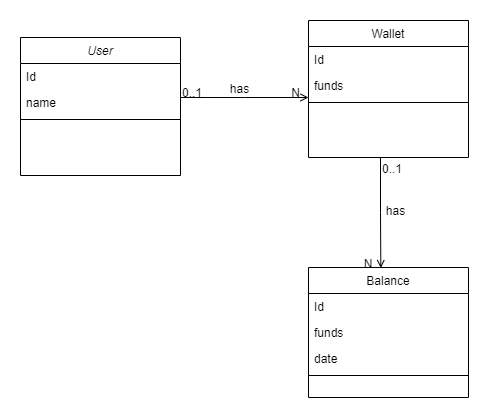

The diagram above was exported from draw.io. Its source (the exported page's mxGraphModel, read from the mxfile embedded in the PNG):
<mxGraphModel dx="1278" dy="649" grid="1" gridSize="10" guides="1" tooltips="1" connect="1" arrows="1" fold="1" page="1" pageScale="1" pageWidth="827" pageHeight="1169" math="0" shadow="0">
  <root>
    <mxCell id="WIyWlLk6GJQsqaUBKTNV-0" />
    <mxCell id="WIyWlLk6GJQsqaUBKTNV-1" parent="WIyWlLk6GJQsqaUBKTNV-0" />
    <mxCell id="zkfFHV4jXpPFQw0GAbJ--0" value="User" style="swimlane;fontStyle=2;align=center;verticalAlign=top;childLayout=stackLayout;horizontal=1;startSize=26;horizontalStack=0;resizeParent=1;resizeLast=0;collapsible=1;marginBottom=0;rounded=0;shadow=0;strokeWidth=1;" parent="WIyWlLk6GJQsqaUBKTNV-1" vertex="1">
      <mxGeometry x="220" y="120" width="160" height="138" as="geometry">
        <mxRectangle x="230" y="140" width="160" height="26" as="alternateBounds" />
      </mxGeometry>
    </mxCell>
    <mxCell id="zkfFHV4jXpPFQw0GAbJ--1" value="Id" style="text;align=left;verticalAlign=top;spacingLeft=4;spacingRight=4;overflow=hidden;rotatable=0;points=[[0,0.5],[1,0.5]];portConstraint=eastwest;" parent="zkfFHV4jXpPFQw0GAbJ--0" vertex="1">
      <mxGeometry y="26" width="160" height="26" as="geometry" />
    </mxCell>
    <mxCell id="zkfFHV4jXpPFQw0GAbJ--2" value="name" style="text;align=left;verticalAlign=top;spacingLeft=4;spacingRight=4;overflow=hidden;rotatable=0;points=[[0,0.5],[1,0.5]];portConstraint=eastwest;rounded=0;shadow=0;html=0;" parent="zkfFHV4jXpPFQw0GAbJ--0" vertex="1">
      <mxGeometry y="52" width="160" height="26" as="geometry" />
    </mxCell>
    <mxCell id="zkfFHV4jXpPFQw0GAbJ--4" value="" style="line;html=1;strokeWidth=1;align=left;verticalAlign=middle;spacingTop=-1;spacingLeft=3;spacingRight=3;rotatable=0;labelPosition=right;points=[];portConstraint=eastwest;" parent="zkfFHV4jXpPFQw0GAbJ--0" vertex="1">
      <mxGeometry y="78" width="160" height="8" as="geometry" />
    </mxCell>
    <mxCell id="zkfFHV4jXpPFQw0GAbJ--17" value="Wallet" style="swimlane;fontStyle=0;align=center;verticalAlign=top;childLayout=stackLayout;horizontal=1;startSize=26;horizontalStack=0;resizeParent=1;resizeLast=0;collapsible=1;marginBottom=0;rounded=0;shadow=0;strokeWidth=1;" parent="WIyWlLk6GJQsqaUBKTNV-1" vertex="1">
      <mxGeometry x="508" y="103" width="160" height="137" as="geometry">
        <mxRectangle x="550" y="140" width="160" height="26" as="alternateBounds" />
      </mxGeometry>
    </mxCell>
    <mxCell id="3IKHeoOnsMhdHVWlfSfN-13" value="Id" style="text;align=left;verticalAlign=top;spacingLeft=4;spacingRight=4;overflow=hidden;rotatable=0;points=[[0,0.5],[1,0.5]];portConstraint=eastwest;" parent="zkfFHV4jXpPFQw0GAbJ--17" vertex="1">
      <mxGeometry y="26" width="160" height="26" as="geometry" />
    </mxCell>
    <mxCell id="3IKHeoOnsMhdHVWlfSfN-1" value="funds" style="text;align=left;verticalAlign=top;spacingLeft=4;spacingRight=4;overflow=hidden;rotatable=0;points=[[0,0.5],[1,0.5]];portConstraint=eastwest;" parent="zkfFHV4jXpPFQw0GAbJ--17" vertex="1">
      <mxGeometry y="52" width="160" height="26" as="geometry" />
    </mxCell>
    <mxCell id="3IKHeoOnsMhdHVWlfSfN-2" value="" style="line;html=1;strokeWidth=1;align=left;verticalAlign=middle;spacingTop=-1;spacingLeft=3;spacingRight=3;rotatable=0;labelPosition=right;points=[];portConstraint=eastwest;" parent="zkfFHV4jXpPFQw0GAbJ--17" vertex="1">
      <mxGeometry y="78" width="160" height="8" as="geometry" />
    </mxCell>
    <mxCell id="zkfFHV4jXpPFQw0GAbJ--26" value="" style="endArrow=open;shadow=0;strokeWidth=1;rounded=0;endFill=1;edgeStyle=elbowEdgeStyle;elbow=vertical;" parent="WIyWlLk6GJQsqaUBKTNV-1" source="zkfFHV4jXpPFQw0GAbJ--0" target="zkfFHV4jXpPFQw0GAbJ--17" edge="1">
      <mxGeometry x="0.5" y="41" relative="1" as="geometry">
        <mxPoint x="380" y="192" as="sourcePoint" />
        <mxPoint x="540" y="192" as="targetPoint" />
        <mxPoint x="-40" y="32" as="offset" />
      </mxGeometry>
    </mxCell>
    <mxCell id="zkfFHV4jXpPFQw0GAbJ--27" value="0..1" style="resizable=0;align=left;verticalAlign=bottom;labelBackgroundColor=none;fontSize=12;" parent="zkfFHV4jXpPFQw0GAbJ--26" connectable="0" vertex="1">
      <mxGeometry x="-1" relative="1" as="geometry">
        <mxPoint y="4" as="offset" />
      </mxGeometry>
    </mxCell>
    <mxCell id="zkfFHV4jXpPFQw0GAbJ--28" value="N" style="resizable=0;align=right;verticalAlign=bottom;labelBackgroundColor=none;fontSize=12;" parent="zkfFHV4jXpPFQw0GAbJ--26" connectable="0" vertex="1">
      <mxGeometry x="1" relative="1" as="geometry">
        <mxPoint x="-7" y="4" as="offset" />
      </mxGeometry>
    </mxCell>
    <mxCell id="zkfFHV4jXpPFQw0GAbJ--29" value="has" style="text;html=1;resizable=0;points=[];;align=center;verticalAlign=middle;labelBackgroundColor=none;rounded=0;shadow=0;strokeWidth=1;fontSize=12;" parent="zkfFHV4jXpPFQw0GAbJ--26" vertex="1" connectable="0">
      <mxGeometry x="0.5" y="49" relative="1" as="geometry">
        <mxPoint x="-38" y="40" as="offset" />
      </mxGeometry>
    </mxCell>
    <mxCell id="3IKHeoOnsMhdHVWlfSfN-4" value="" style="endArrow=open;shadow=0;strokeWidth=1;rounded=0;endFill=1;edgeStyle=elbowEdgeStyle;elbow=vertical;entryX=0.452;entryY=0.004;entryDx=0;entryDy=0;entryPerimeter=0;" parent="WIyWlLk6GJQsqaUBKTNV-1" target="3IKHeoOnsMhdHVWlfSfN-8" edge="1">
      <mxGeometry x="0.5" y="41" relative="1" as="geometry">
        <mxPoint x="580" y="240" as="sourcePoint" />
        <mxPoint x="688" y="280.16999999999996" as="targetPoint" />
        <mxPoint x="-40" y="32" as="offset" />
      </mxGeometry>
    </mxCell>
    <mxCell id="3IKHeoOnsMhdHVWlfSfN-5" value="0..1" style="resizable=0;align=left;verticalAlign=bottom;labelBackgroundColor=none;fontSize=12;" parent="3IKHeoOnsMhdHVWlfSfN-4" connectable="0" vertex="1">
      <mxGeometry x="-1" relative="1" as="geometry">
        <mxPoint y="20" as="offset" />
      </mxGeometry>
    </mxCell>
    <mxCell id="3IKHeoOnsMhdHVWlfSfN-6" value="N" style="resizable=0;align=right;verticalAlign=bottom;labelBackgroundColor=none;fontSize=12;" parent="3IKHeoOnsMhdHVWlfSfN-4" connectable="0" vertex="1">
      <mxGeometry x="1" relative="1" as="geometry">
        <mxPoint x="-7" y="4" as="offset" />
      </mxGeometry>
    </mxCell>
    <mxCell id="3IKHeoOnsMhdHVWlfSfN-7" value="has" style="text;html=1;resizable=0;points=[];;align=center;verticalAlign=middle;labelBackgroundColor=none;rounded=0;shadow=0;strokeWidth=1;fontSize=12;" parent="3IKHeoOnsMhdHVWlfSfN-4" vertex="1" connectable="0">
      <mxGeometry x="0.5" y="49" relative="1" as="geometry">
        <mxPoint x="-38" y="40" as="offset" />
      </mxGeometry>
    </mxCell>
    <mxCell id="3IKHeoOnsMhdHVWlfSfN-8" value="Balance" style="swimlane;fontStyle=0;align=center;verticalAlign=top;childLayout=stackLayout;horizontal=1;startSize=26;horizontalStack=0;resizeParent=1;resizeLast=0;collapsible=1;marginBottom=0;rounded=0;shadow=0;strokeWidth=1;" parent="WIyWlLk6GJQsqaUBKTNV-1" vertex="1">
      <mxGeometry x="508" y="350" width="160" height="130" as="geometry">
        <mxRectangle x="550" y="140" width="160" height="26" as="alternateBounds" />
      </mxGeometry>
    </mxCell>
    <mxCell id="3IKHeoOnsMhdHVWlfSfN-18" value="Id&#10;" style="text;align=left;verticalAlign=top;spacingLeft=4;spacingRight=4;overflow=hidden;rotatable=0;points=[[0,0.5],[1,0.5]];portConstraint=eastwest;" parent="3IKHeoOnsMhdHVWlfSfN-8" vertex="1">
      <mxGeometry y="26" width="160" height="26" as="geometry" />
    </mxCell>
    <mxCell id="3IKHeoOnsMhdHVWlfSfN-9" value="funds" style="text;align=left;verticalAlign=top;spacingLeft=4;spacingRight=4;overflow=hidden;rotatable=0;points=[[0,0.5],[1,0.5]];portConstraint=eastwest;" parent="3IKHeoOnsMhdHVWlfSfN-8" vertex="1">
      <mxGeometry y="52" width="160" height="26" as="geometry" />
    </mxCell>
    <mxCell id="3IKHeoOnsMhdHVWlfSfN-11" value="date" style="text;align=left;verticalAlign=top;spacingLeft=4;spacingRight=4;overflow=hidden;rotatable=0;points=[[0,0.5],[1,0.5]];portConstraint=eastwest;" parent="3IKHeoOnsMhdHVWlfSfN-8" vertex="1">
      <mxGeometry y="78" width="160" height="26" as="geometry" />
    </mxCell>
    <mxCell id="3IKHeoOnsMhdHVWlfSfN-10" value="" style="line;html=1;strokeWidth=1;align=left;verticalAlign=middle;spacingTop=-1;spacingLeft=3;spacingRight=3;rotatable=0;labelPosition=right;points=[];portConstraint=eastwest;" parent="3IKHeoOnsMhdHVWlfSfN-8" vertex="1">
      <mxGeometry y="104" width="160" height="8" as="geometry" />
    </mxCell>
    <mxCell id="3IKHeoOnsMhdHVWlfSfN-12" value="has" style="text;html=1;resizable=0;points=[];;align=center;verticalAlign=middle;labelBackgroundColor=none;rounded=0;shadow=0;strokeWidth=1;fontSize=12;" parent="WIyWlLk6GJQsqaUBKTNV-1" vertex="1" connectable="0">
      <mxGeometry x="440.0033333333335" y="171.50333333333336" as="geometry">
        <mxPoint x="154" y="122" as="offset" />
      </mxGeometry>
    </mxCell>
  </root>
</mxGraphModel>